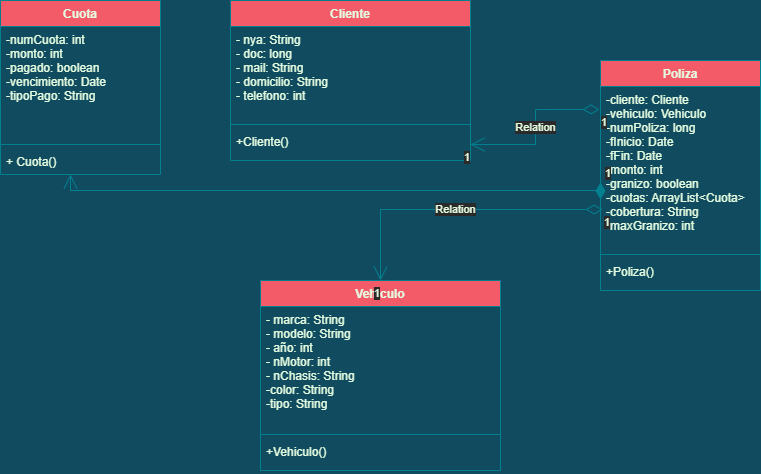

The diagram above was exported from draw.io. Its source (the exported page's mxGraphModel, read from the mxfile embedded in the PNG):
<mxGraphModel dx="1320" dy="484" grid="1" gridSize="10" guides="1" tooltips="1" connect="1" arrows="1" fold="1" page="1" pageScale="1" pageWidth="827" pageHeight="1169" background="#114B5F" math="0" shadow="0">
  <root>
    <mxCell id="0" />
    <mxCell id="1" parent="0" />
    <mxCell id="M13MRfHnawxO6q6gz43Y-13" value="Cliente" style="swimlane;fontStyle=1;align=center;verticalAlign=top;childLayout=stackLayout;horizontal=1;startSize=26;horizontalStack=0;resizeParent=1;resizeParentMax=0;resizeLast=0;collapsible=1;marginBottom=0;strokeColor=#028090;fontColor=#E4FDE1;fillColor=#F45B69;" parent="1" vertex="1">
      <mxGeometry x="240" y="10" width="240" height="160" as="geometry" />
    </mxCell>
    <mxCell id="M13MRfHnawxO6q6gz43Y-14" value="- nya: String&#10;- doc: long&#10;- mail: String&#10;- domicilio: String&#10;- telefono: int" style="text;strokeColor=none;fillColor=none;align=left;verticalAlign=top;spacingLeft=4;spacingRight=4;overflow=hidden;rotatable=0;points=[[0,0.5],[1,0.5]];portConstraint=eastwest;fontColor=#E4FDE1;" parent="M13MRfHnawxO6q6gz43Y-13" vertex="1">
      <mxGeometry y="26" width="240" height="94" as="geometry" />
    </mxCell>
    <mxCell id="M13MRfHnawxO6q6gz43Y-15" value="" style="line;strokeWidth=1;fillColor=none;align=left;verticalAlign=middle;spacingTop=-1;spacingLeft=3;spacingRight=3;rotatable=0;labelPosition=right;points=[];portConstraint=eastwest;strokeColor=inherit;fontColor=#E4FDE1;" parent="M13MRfHnawxO6q6gz43Y-13" vertex="1">
      <mxGeometry y="120" width="240" height="8" as="geometry" />
    </mxCell>
    <mxCell id="M13MRfHnawxO6q6gz43Y-16" value="+Cliente()&#10;" style="text;strokeColor=none;fillColor=none;align=left;verticalAlign=top;spacingLeft=4;spacingRight=4;overflow=hidden;rotatable=0;points=[[0,0.5],[1,0.5]];portConstraint=eastwest;fontColor=#E4FDE1;" parent="M13MRfHnawxO6q6gz43Y-13" vertex="1">
      <mxGeometry y="128" width="240" height="32" as="geometry" />
    </mxCell>
    <mxCell id="M13MRfHnawxO6q6gz43Y-25" value="Vehiculo" style="swimlane;fontStyle=1;align=center;verticalAlign=top;childLayout=stackLayout;horizontal=1;startSize=26;horizontalStack=0;resizeParent=1;resizeParentMax=0;resizeLast=0;collapsible=1;marginBottom=0;strokeColor=#028090;fontColor=#E4FDE1;fillColor=#F45B69;" parent="1" vertex="1">
      <mxGeometry x="270" y="290" width="240" height="190" as="geometry">
        <mxRectangle x="480" y="140" width="90" height="30" as="alternateBounds" />
      </mxGeometry>
    </mxCell>
    <mxCell id="M13MRfHnawxO6q6gz43Y-26" value="- marca: String&#10;- modelo: String&#10;- año: int&#10;- nMotor: int&#10;- nChasis: String&#10;-color: String&#10;-tipo: String" style="text;strokeColor=none;fillColor=none;align=left;verticalAlign=top;spacingLeft=4;spacingRight=4;overflow=hidden;rotatable=0;points=[[0,0.5],[1,0.5]];portConstraint=eastwest;fontColor=#E4FDE1;" parent="M13MRfHnawxO6q6gz43Y-25" vertex="1">
      <mxGeometry y="26" width="240" height="124" as="geometry" />
    </mxCell>
    <mxCell id="M13MRfHnawxO6q6gz43Y-27" value="" style="line;strokeWidth=1;fillColor=none;align=left;verticalAlign=middle;spacingTop=-1;spacingLeft=3;spacingRight=3;rotatable=0;labelPosition=right;points=[];portConstraint=eastwest;strokeColor=inherit;fontColor=#E4FDE1;" parent="M13MRfHnawxO6q6gz43Y-25" vertex="1">
      <mxGeometry y="150" width="240" height="8" as="geometry" />
    </mxCell>
    <mxCell id="M13MRfHnawxO6q6gz43Y-28" value="+Vehiculo()&#10;" style="text;strokeColor=none;fillColor=none;align=left;verticalAlign=top;spacingLeft=4;spacingRight=4;overflow=hidden;rotatable=0;points=[[0,0.5],[1,0.5]];portConstraint=eastwest;fontColor=#E4FDE1;" parent="M13MRfHnawxO6q6gz43Y-25" vertex="1">
      <mxGeometry y="158" width="240" height="32" as="geometry" />
    </mxCell>
    <mxCell id="M13MRfHnawxO6q6gz43Y-33" value="Poliza" style="swimlane;fontStyle=1;align=center;verticalAlign=top;childLayout=stackLayout;horizontal=1;startSize=26;horizontalStack=0;resizeParent=1;resizeParentMax=0;resizeLast=0;collapsible=1;marginBottom=0;strokeColor=#028090;fontColor=#E4FDE1;fillColor=#F45B69;" parent="1" vertex="1">
      <mxGeometry x="610" y="70" width="160" height="230" as="geometry" />
    </mxCell>
    <mxCell id="M13MRfHnawxO6q6gz43Y-34" value="-cliente: Cliente&#10;-vehiculo: Vehiculo&#10;-numPoliza: long&#10;-fInicio: Date&#10;-fFin: Date&#10;-monto: int&#10;-granizo: boolean&#10;-cuotas: ArrayList&lt;Cuota&gt;&#10;-cobertura: String&#10;-maxGranizo: int&#10;" style="text;strokeColor=none;fillColor=none;align=left;verticalAlign=top;spacingLeft=4;spacingRight=4;overflow=hidden;rotatable=0;points=[[0,0.5],[1,0.5]];portConstraint=eastwest;fontColor=#E4FDE1;" parent="M13MRfHnawxO6q6gz43Y-33" vertex="1">
      <mxGeometry y="26" width="160" height="164" as="geometry" />
    </mxCell>
    <mxCell id="M13MRfHnawxO6q6gz43Y-35" value="" style="line;strokeWidth=1;fillColor=none;align=left;verticalAlign=middle;spacingTop=-1;spacingLeft=3;spacingRight=3;rotatable=0;labelPosition=right;points=[];portConstraint=eastwest;strokeColor=inherit;fontColor=#E4FDE1;" parent="M13MRfHnawxO6q6gz43Y-33" vertex="1">
      <mxGeometry y="190" width="160" height="8" as="geometry" />
    </mxCell>
    <mxCell id="M13MRfHnawxO6q6gz43Y-36" value="+Poliza()" style="text;strokeColor=none;fillColor=none;align=left;verticalAlign=top;spacingLeft=4;spacingRight=4;overflow=hidden;rotatable=0;points=[[0,0.5],[1,0.5]];portConstraint=eastwest;fontColor=#E4FDE1;" parent="M13MRfHnawxO6q6gz43Y-33" vertex="1">
      <mxGeometry y="198" width="160" height="32" as="geometry" />
    </mxCell>
    <mxCell id="M13MRfHnawxO6q6gz43Y-37" value="Cuota" style="swimlane;fontStyle=1;align=center;verticalAlign=top;childLayout=stackLayout;horizontal=1;startSize=26;horizontalStack=0;resizeParent=1;resizeParentMax=0;resizeLast=0;collapsible=1;marginBottom=0;strokeColor=#028090;fontColor=#E4FDE1;fillColor=#F45B69;" parent="1" vertex="1">
      <mxGeometry x="10" y="10" width="160" height="174" as="geometry" />
    </mxCell>
    <mxCell id="M13MRfHnawxO6q6gz43Y-38" value="-numCuota: int&#10;-monto: int&#10;-pagado: boolean&#10;-vencimiento: Date&#10;-tipoPago: String&#10;" style="text;strokeColor=none;fillColor=none;align=left;verticalAlign=top;spacingLeft=4;spacingRight=4;overflow=hidden;rotatable=0;points=[[0,0.5],[1,0.5]];portConstraint=eastwest;fontColor=#E4FDE1;" parent="M13MRfHnawxO6q6gz43Y-37" vertex="1">
      <mxGeometry y="26" width="160" height="114" as="geometry" />
    </mxCell>
    <mxCell id="M13MRfHnawxO6q6gz43Y-39" value="" style="line;strokeWidth=1;fillColor=none;align=left;verticalAlign=middle;spacingTop=-1;spacingLeft=3;spacingRight=3;rotatable=0;labelPosition=right;points=[];portConstraint=eastwest;strokeColor=inherit;fontColor=#E4FDE1;" parent="M13MRfHnawxO6q6gz43Y-37" vertex="1">
      <mxGeometry y="140" width="160" height="8" as="geometry" />
    </mxCell>
    <mxCell id="M13MRfHnawxO6q6gz43Y-40" value="+ Cuota()" style="text;strokeColor=none;fillColor=none;align=left;verticalAlign=top;spacingLeft=4;spacingRight=4;overflow=hidden;rotatable=0;points=[[0,0.5],[1,0.5]];portConstraint=eastwest;fontColor=#E4FDE1;" parent="M13MRfHnawxO6q6gz43Y-37" vertex="1">
      <mxGeometry y="148" width="160" height="26" as="geometry" />
    </mxCell>
    <mxCell id="M13MRfHnawxO6q6gz43Y-44" value="Relation" style="endArrow=open;html=1;endSize=12;startArrow=diamondThin;startSize=14;startFill=0;edgeStyle=orthogonalEdgeStyle;rounded=0;strokeColor=#028090;fontColor=#E4FDE1;fillColor=#F45B69;exitX=-0.006;exitY=0.14;exitDx=0;exitDy=0;exitPerimeter=0;" parent="1" source="M13MRfHnawxO6q6gz43Y-34" target="M13MRfHnawxO6q6gz43Y-16" edge="1">
      <mxGeometry relative="1" as="geometry">
        <mxPoint x="370" y="320" as="sourcePoint" />
        <mxPoint x="530" y="320" as="targetPoint" />
      </mxGeometry>
    </mxCell>
    <mxCell id="M13MRfHnawxO6q6gz43Y-45" value="1" style="edgeLabel;resizable=0;html=1;align=left;verticalAlign=top;strokeColor=#028090;fontColor=#E4FDE1;fillColor=#F45B69;" parent="M13MRfHnawxO6q6gz43Y-44" connectable="0" vertex="1">
      <mxGeometry x="-1" relative="1" as="geometry" />
    </mxCell>
    <mxCell id="M13MRfHnawxO6q6gz43Y-46" value="1" style="edgeLabel;resizable=0;html=1;align=right;verticalAlign=top;strokeColor=#028090;fontColor=#E4FDE1;fillColor=#F45B69;" parent="M13MRfHnawxO6q6gz43Y-44" connectable="0" vertex="1">
      <mxGeometry x="1" relative="1" as="geometry" />
    </mxCell>
    <mxCell id="M13MRfHnawxO6q6gz43Y-48" value="Relation" style="endArrow=open;html=1;endSize=12;startArrow=diamondThin;startSize=14;startFill=0;edgeStyle=orthogonalEdgeStyle;rounded=0;strokeColor=#028090;fontColor=#E4FDE1;fillColor=#F45B69;exitX=0.013;exitY=0.75;exitDx=0;exitDy=0;exitPerimeter=0;entryX=0.5;entryY=0;entryDx=0;entryDy=0;" parent="1" source="M13MRfHnawxO6q6gz43Y-34" target="M13MRfHnawxO6q6gz43Y-25" edge="1">
      <mxGeometry relative="1" as="geometry">
        <mxPoint x="370" y="220" as="sourcePoint" />
        <mxPoint x="390" y="220" as="targetPoint" />
      </mxGeometry>
    </mxCell>
    <mxCell id="M13MRfHnawxO6q6gz43Y-49" value="1" style="edgeLabel;resizable=0;html=1;align=left;verticalAlign=top;strokeColor=#028090;fontColor=#E4FDE1;fillColor=#F45B69;" parent="M13MRfHnawxO6q6gz43Y-48" connectable="0" vertex="1">
      <mxGeometry x="-1" relative="1" as="geometry" />
    </mxCell>
    <mxCell id="M13MRfHnawxO6q6gz43Y-50" value="1" style="edgeLabel;resizable=0;html=1;align=right;verticalAlign=top;strokeColor=#028090;fontColor=#E4FDE1;fillColor=#F45B69;" parent="M13MRfHnawxO6q6gz43Y-48" connectable="0" vertex="1">
      <mxGeometry x="1" relative="1" as="geometry" />
    </mxCell>
    <mxCell id="M13MRfHnawxO6q6gz43Y-54" value="1" style="endArrow=open;html=1;endSize=12;startArrow=diamondThin;startSize=14;startFill=1;edgeStyle=orthogonalEdgeStyle;align=left;verticalAlign=bottom;rounded=0;strokeColor=#028090;fontColor=#E4FDE1;fillColor=#F45B69;exitX=0;exitY=0.585;exitDx=0;exitDy=0;exitPerimeter=0;" parent="1" source="M13MRfHnawxO6q6gz43Y-34" target="M13MRfHnawxO6q6gz43Y-40" edge="1">
      <mxGeometry x="-1" y="3" relative="1" as="geometry">
        <mxPoint x="370" y="220" as="sourcePoint" />
        <mxPoint x="530" y="220" as="targetPoint" />
        <Array as="points">
          <mxPoint x="610" y="200" />
          <mxPoint x="80" y="200" />
        </Array>
      </mxGeometry>
    </mxCell>
  </root>
</mxGraphModel>